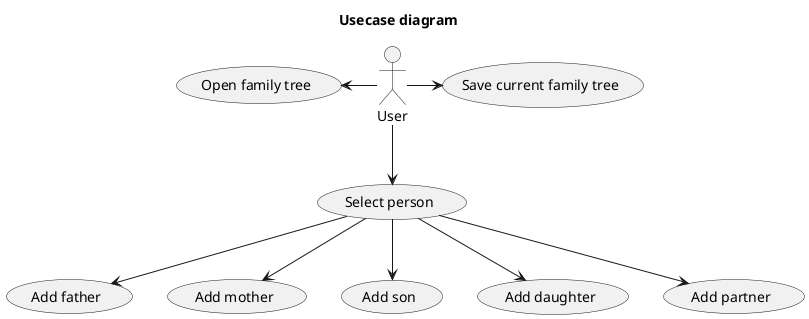

The diagram above was rendered by PlantUML. Its source (embedded in the PNG):
@startuml
	title Usecase diagram
	:User: as usr

	(Select person) as p
	(Add father) as add_f
	(Add mother) as add_m
	(Add son) as add_s 
	(Add daughter) as add_d
	(Add partner) as add_p

	(Open family tree) as open

	(Save current family tree) as save

	usr -down-> p
	usr -left-> open
	usr -right-> save
	p --> add_f
	p --> add_m
	p --> add_s
	p --> add_d
	p --> add_p
@enduml